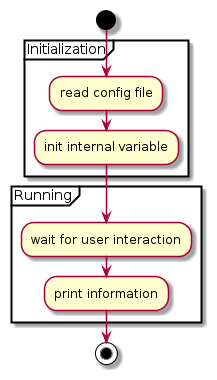

The diagram above was rendered by PlantUML. Its source (embedded in the PNG):
@startuml
start
partition Initialization {
:read config file;
:init internal variable;
}
partition Running {
:wait for user interaction;
:print information;
}
stop
@enduml